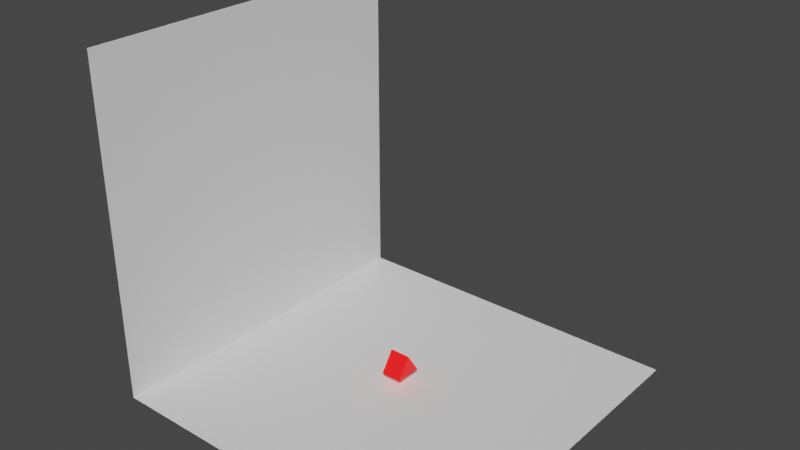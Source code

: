 # Source: Triangle.blend  (saved by Blender 2.91.10; exported with 4.5.12 LTS)
import bpy
from mathutils import Matrix  # noqa: F401  (used for matrix-valued properties, if any)

bpy.ops.wm.read_factory_settings(use_empty=True)
scene = bpy.context.scene
scene.name = 'Scene'

# ---- collections
col_collection = bpy.data.collections.new('Collection'); scene.collection.children.link(col_collection)

# ---- materials (node trees are filled in below, after node groups)
mat_red = bpy.data.materials.new('red')
mat_red.use_transparent_shadow = False

# ---- material node trees
mat_red.use_nodes = True; mat_red.node_tree.nodes.clear()
_N = mat_red.node_tree.nodes; _L = mat_red.node_tree.links
n0 = _N.new('ShaderNodeBsdfPrincipled'); n0.name = 'Principled BSDF'; n0.location = (10, 300)
n0.distribution = 'GGX'
n0.subsurface_method = 'BURLEY'
n0.inputs[0].default_value = (0.8, 0.0, 0.005073, 1.0)
n0.inputs[3].default_value = 1.45
n0.inputs[27].default_value = (1.0, 0.004384, 0.0, 1.0)
n0.inputs[28].default_value = 0.9
n1 = _N.new('ShaderNodeOutputMaterial'); n1.name = 'Material Output'; n1.location = (300, 300)
_L.new(n0.outputs[0], n1.inputs[0])
n1.is_active_output = True

# ---- world
world_world = bpy.data.worlds.new('World'); scene.world = world_world
world_world.use_nodes = True; world_world.node_tree.nodes.clear()
_N = world_world.node_tree.nodes; _L = world_world.node_tree.links
n0 = _N.new('ShaderNodeOutputWorld'); n0.name = 'World Output'; n0.location = (300, 300)
n1 = _N.new('ShaderNodeBackground'); n1.name = 'Background'; n1.location = (10, 300)
n1.inputs[0].default_value = (0.05088, 0.05088, 0.05088, 1.0)
_L.new(n1.outputs[0], n0.inputs[0])
n0.is_active_output = True
world_world.color = (0.05088, 0.05088, 0.05088)
world_world.use_sun_shadow = False
world_world.sun_shadow_jitter_overblur = 0.0

# ---- meshes
me_cube_001 = bpy.data.meshes.new('Cube.001')
me_cube_001.from_pydata([(-0.36, -0.4783, -0.24), (-0.36, -3.974e-09, 0.48), (-0.36, 0.4783, -0.24), (0.36, -0.4783, -0.24), (0.36, -3.974e-09, 0.48), (0.36, 0.4783, -0.24)], [], [(0, 1, 2), (2, 1, 4, 5), (5, 4, 3), (3, 4, 1, 0), (2, 5, 3, 0)])
_uv = me_cube_001.uv_layers.new(name='UVMap')
_uv.uv.foreach_set('vector', [0.375, 0.0, 0.625, 0.25, 0.375, 0.25, 0.375, 0.25, 0.625, 0.25, 0.625, 0.5, 0.375, 0.5, 0.375, 0.5, 0.625, 0.75, 0.375, 0.75, 0.375, 0.75, 0.625, 0.75, 0.625, 1.0, 0.375, 1.0, 0.125, 0.5, 0.375, 0.5, 0.375, 0.75, 0.125, 0.75])
me_cube_001.materials.append(mat_red)
me_cube_001.use_remesh_fix_poles = True
me_cube_001.use_remesh_preserve_attributes = False
me_cube_001.use_mirror_vertex_groups = False
me_cube_001.update()
me_plane = bpy.data.meshes.new('Plane')
me_plane.from_pydata([(-1.0, -1.0, 0.0), (1.0, -1.0, 0.0), (-1.0, 1.0, 0.0), (1.0, 1.0, 0.0), (-1.0, -1.0, 1.92), (-1.0, 1.0, 1.92)], [], [(0, 1, 3, 2), (0, 2, 5, 4)])
_uv = me_plane.uv_layers.new(name='UVMap')
_uv.uv.foreach_set('vector', [0.0, 0.0, 1.0, 0.0, 1.0, 1.0, 0.0, 1.0, 0.0, 0.0, 0.0, 1.0, 0.0, 1.0, 0.0, 0.0])
me_plane.use_remesh_fix_poles = True
me_plane.use_remesh_preserve_attributes = False
me_plane.use_mirror_vertex_groups = False
me_plane.update()

# ---- objects
ob_cube = bpy.data.objects.new('Cube', me_cube_001)
ob_plane = bpy.data.objects.new('Plane', me_plane)

# ---- transforms, parenting, visibility, modifiers, constraints
ob_cube.location = (0.0, 3.974e-09, 0.2633)
ob_cube.lineart.crease_threshold = 0.0
ob_plane.location = (0.0, 0.0, -0.4809)
ob_plane.scale = (6.216, 6.216, 6.216)
ob_plane.lineart.crease_threshold = 0.0

# ---- collection membership
col_collection.objects.link(ob_cube)
col_collection.objects.link(ob_plane)

# ---- scene / render settings (as saved in the file)
scene.frame_start = 1; scene.frame_end = 250; scene.frame_set(1)
scene.render.engine = 'BLENDER_EEVEE_NEXT'
scene.cycles.use_denoising = False
scene.cycles.samples = 128
scene.cycles.sampling_pattern = 'TABULATED_SOBOL'
scene.cycles.use_adaptive_sampling = False
scene.cycles.use_light_tree = False
scene.view_settings.view_transform = 'Filmic'
bpy.context.view_layer.update()

# ---- added for rendering (the .blend has no active camera and no usable light): camera, sun
cam_auto = bpy.data.cameras.new('AutoCamera')
cam_auto.lens = 50.0
cam_auto.sensor_width = 36.0
cam_auto.clip_end = 1000.0
ob_auto_camera = bpy.data.objects.new('AutoCamera', cam_auto)
scene.collection.objects.link(ob_auto_camera)
ob_auto_camera.location = (19.6603, -23.5923, 21.2148)
ob_auto_camera.rotation_euler = (1.09748, -7.21219e-08, 0.694738)
scene.camera = ob_auto_camera
light_auto_sun = bpy.data.lights.new('AutoSun', 'SUN')
light_auto_sun.energy = 3.0
light_auto_sun.angle = 0.0523599
ob_auto_sun = bpy.data.objects.new('AutoSun', light_auto_sun)
scene.collection.objects.link(ob_auto_sun)
ob_auto_sun.rotation_euler = (0.872665, 0.174533, 0.523599)
bpy.context.view_layer.update()
